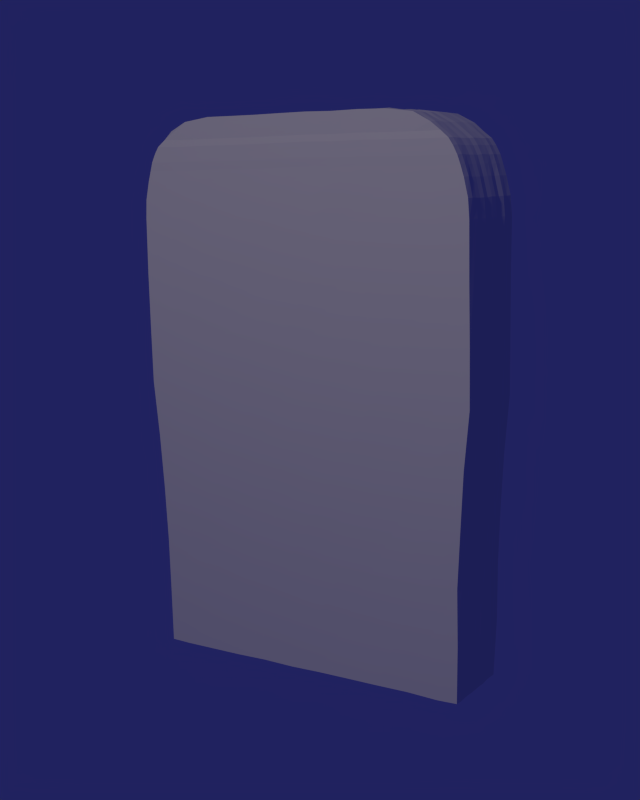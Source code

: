 # Source: gravestone.blend  (saved by Blender 2.74.0; exported with 4.5.12 LTS)
import bpy
from mathutils import Matrix  # noqa: F401  (used for matrix-valued properties, if any)

bpy.ops.wm.read_factory_settings(use_empty=True)
scene = bpy.context.scene
scene.name = 'Scene'

# ---- collections
col_collection_1 = bpy.data.collections.new('Collection 1'); scene.collection.children.link(col_collection_1)

# ---- materials (node trees are filled in below, after node groups)
mat_granite = bpy.data.materials.new('granite')
mat_granite.alpha_threshold = 0.0
mat_granite.use_transparent_shadow = False
mat_granite.roughness = 0.5
mat_granite.specular_intensity = 0.1207

# ---- material node trees

# ---- world
world_world = bpy.data.worlds.new('World'); scene.world = world_world
world_world.color = (0.01481, 0.01625, 0.1148)
world_world.use_sun_shadow = False
world_world.sun_shadow_jitter_overblur = 0.0
world_world.cycles.sampling_method = 'MANUAL'
world_world.cycles.sample_map_resolution = 256

# ---- cameras
cam_camera = bpy.data.cameras.new('Camera')
cam_camera.clip_end = 100.0
cam_camera.sensor_width = 32.0
cam_camera.sensor_height = 18.0
cam_camera.ortho_scale = 7.314
cam_camera.dof.focus_distance = 0.0
cam_camera.dof.aperture_fstop = 128.0

# ---- lights
light_lamp = bpy.data.lights.new('Lamp', 'SPOT')
light_lamp.color = (1.0, 0.8918, 0.7251)
light_lamp.transmission_factor = 0.0
light_lamp.cutoff_distance = 30.0
light_lamp.energy = 141.0
light_lamp.shadow_buffer_clip_start = 1.001
light_lamp.shadow_soft_size = 0.1
light_lamp.shadow_maximum_resolution = 0.006
light_lamp.use_absolute_resolution = True
light_lamp.spot_size = 1.309
light_lamp.cycles.use_multiple_importance_sampling = False

# ---- meshes
me_cube_002 = bpy.data.meshes.new('Cube.002')
me_cube_002.from_pydata([(-0.932, -0.9994, -0.9994), (-0.7924, -1.002, 0.7303), (-0.8719, 1.001, -1.001), (-0.7924, 1.001, 0.7297), (0.9321, -0.9999, -0.9999), (0.7923, -0.9997, 0.7291), (0.8732, 1.0, -1.001), (0.7929, 1.0, 0.7296), (-0.9341, -0.9985, -0.8182), (-0.9372, -1.002, -0.6364), (-0.9506, -0.9989, -0.4545), (-0.9699, -0.9985, -0.2727), (-0.9979, -0.9979, -0.09091), (-1.0, -1.0, 0.09091), (-1.001, -1.001, 0.2727), (-0.9978, -0.9978, 0.4545), (-0.9686, -0.9991, 0.573), (-0.8469, -0.9852, 0.7033), (-0.7925, -0.8182, 0.7293), (-0.7945, -0.6364, 0.7307), (-0.7944, -0.4545, 0.7306), (-0.7921, -0.2727, 0.7291), (-0.7932, -0.09091, 0.7298), (-0.7936, 0.09091, 0.7301), (-0.7926, 0.2727, 0.7294), (-0.7931, 0.4545, 0.7297), (-0.7932, 0.6364, 0.7298), (-0.7938, 0.8182, 0.7302), (-0.8474, 0.9858, 0.7033), (-0.9694, 0.9999, 0.573), (-0.9978, 0.9978, 0.4545), (-0.9992, 0.9992, 0.2727), (-1.001, 1.001, 0.09091), (-0.9992, 0.9992, -0.09091), (-0.9679, 0.9964, -0.2727), (-0.953, 1.001, -0.4545), (-0.9361, 1.001, -0.6364), (-0.9344, 0.9987, -0.8182), (-0.93, 0.8182, -0.9979), (-0.9305, 0.6364, -0.9985), (-0.9296, 0.4545, -0.9975), (-0.9327, 0.2727, -1.001), (-0.9308, 0.09091, -0.9988), (-0.9321, -0.09091, -1.0), (-0.9283, -0.2727, -0.9961), (-0.9321, -0.4545, -1.0), (-0.9327, -0.6364, -1.001), (-0.9308, -0.8182, -0.9988), (-0.6979, 1.001, 0.7599), (-0.5428, 1.001, 0.7711), (-0.3877, 0.998, 0.7693), (-0.2327, 0.9996, 0.7701), (-0.07758, 0.9998, 0.7702), (0.07749, 0.999, 0.7698), (0.2326, 1.0, 0.7705), (0.3876, 0.9991, 0.7698), (0.5427, 0.9972, 0.7688), (0.6978, 0.9981, 0.7582), (0.8462, 0.9845, 0.7033), (0.9709, 1.001, 0.573), (1.003, 1.003, 0.4545), (1.0, 1.0, 0.2727), (0.9996, 0.9996, 0.09091), (0.9992, 0.9992, -0.09091), (0.97, 0.9985, -0.2727), (0.9505, 0.9988, -0.4545), (0.9367, 1.001, -0.6364), (0.9333, 0.9976, -0.8182), (0.7655, 0.9982, -0.9982), (0.5954, 0.9996, -0.9996), (0.4253, 1.001, -1.001), (0.2552, 1.0, -1.0), (0.08508, 0.9993, -0.9993), (-0.08503, 0.9997, -0.9997), (-0.2551, 0.9988, -0.9988), (-0.4252, 1.001, -1.001), (-0.5954, 0.9994, -0.9994), (-0.7655, 1.001, -1.001), (0.7923, 0.8182, 0.7293), (0.7931, 0.6364, 0.7298), (0.792, 0.4545, 0.7291), (0.793, 0.2727, 0.7297), (0.7934, 0.09091, 0.73), (0.7913, -0.09091, 0.7286), (0.7922, -0.2727, 0.7292), (0.7918, -0.4545, 0.7289), (0.7927, -0.6364, 0.7295), (0.7941, -0.8182, 0.7305), (0.8465, -0.9848, 0.7033), (0.9703, -1.001, 0.573), (0.999, -0.999, 0.4545), (0.9997, -0.9997, 0.2727), (1.003, -1.003, 0.09091), (1.003, -1.003, -0.09091), (0.9704, -0.9989, -0.2727), (0.9522, -1.001, -0.4545), (0.9344, -0.9987, -0.6364), (0.937, -1.001, -0.8182), (0.9339, -0.8182, -1.002), (0.933, -0.6364, -1.001), (0.9328, -0.4545, -1.001), (0.9344, -0.2727, -1.002), (0.9338, -0.09091, -1.002), (0.9337, 0.09091, -1.002), (0.9347, 0.2727, -1.003), (0.9328, 0.4545, -1.001), (0.9334, 0.6364, -1.001), (0.9342, 0.8182, -1.002), (0.6978, -0.9994, 0.7589), (0.5427, -0.9992, 0.7699), (0.3876, -1.002, 0.7716), (0.2326, -0.9995, 0.77), (0.07749, -1.003, 0.7718), (-0.07758, -1.001, 0.7709), (-0.2327, -0.9986, 0.7696), (-0.3877, -0.9984, 0.7695), (-0.5428, -0.9989, 0.7697), (-0.6979, -0.9969, 0.7575), (-0.8182, -1.001, -1.001), (-0.6364, -1.001, -1.001), (-0.4545, -1.001, -1.001), (-0.2727, -0.999, -0.999), (-0.09091, -1.001, -1.001), (0.09091, -0.9989, -0.9989), (0.2727, -0.9988, -0.9988), (0.4545, -0.999, -0.999), (0.6364, -0.9982, -0.9982), (0.8182, -1.002, -1.002), (0.6995, -0.8151, 0.7583), (0.5443, -0.8202, 0.7726), (0.389, -0.8179, 0.771), (0.2338, -0.819, 0.7716), (0.07851, -0.8177, 0.7707), (-0.07675, -0.8168, 0.77), (-0.232, -0.8173, 0.7702), (-0.3873, -0.8168, 0.7698), (-0.5425, -0.8177, 0.7703), (-0.6978, -0.8195, 0.7601), (0.698, -0.6361, 0.7593), (0.5426, -0.6365, 0.7709), (0.3873, -0.6355, 0.7701), (0.232, -0.6364, 0.771), (0.0767, -0.6377, 0.7722), (-0.07862, -0.6372, 0.7719), (-0.2339, -0.6354, 0.7705), (-0.3892, -0.6368, 0.7718), (-0.5446, -0.6352, 0.7705), (-0.6999, -0.6353, 0.7596), (0.6971, -0.4531, 0.7572), (0.5418, -0.4552, 0.7709), (0.3866, -0.4543, 0.7701), (0.2314, -0.4538, 0.7697), (0.07623, -0.4547, 0.7708), (-0.07898, -0.4549, 0.7713), (-0.2342, -0.4541, 0.7705), (-0.3894, -0.4551, 0.7718), (-0.5446, -0.4548, 0.7715), (-0.6998, -0.4544, 0.7601), (0.6977, -0.273, 0.7596), (0.5427, -0.2725, 0.7698), (0.3877, -0.2723, 0.7694), (0.2326, -0.2723, 0.7694), (0.0776, -0.2725, 0.7697), (-0.07744, -0.2729, 0.7705), (-0.2325, -0.2722, 0.7692), (-0.3875, -0.2725, 0.7697), (-0.5425, -0.2723, 0.7693), (-0.6976, -0.2728, 0.7591), (0.6967, -0.09087, 0.7583), (0.5416, -0.09107, 0.7707), (0.3866, -0.09105, 0.7707), (0.2315, -0.09094, 0.7702), (0.0765, -0.091, 0.7707), (-0.07854, -0.09073, 0.7692), (-0.2336, -0.09115, 0.7717), (-0.3886, -0.09089, 0.7704), (-0.5437, -0.09105, 0.7714), (-0.6987, -0.09087, 0.7593), (0.6987, 0.09095, 0.7601), (0.5434, 0.0911, 0.7721), (0.3881, 0.0912, 0.7727), (0.2328, 0.09099, 0.7715), (0.07754, 0.09116, 0.7725), (-0.07775, 0.09094, 0.7712), (-0.233, 0.09102, 0.7717), (-0.3883, 0.09075, 0.7701), (-0.5436, 0.09102, 0.7717), (-0.6989, 0.09098, 0.7603), (0.6984, 0.2726, 0.7593), (0.5433, 0.2718, 0.7688), (0.3881, 0.2718, 0.7688), (0.233, 0.273, 0.7711), (0.07781, 0.2729, 0.771), (-0.07735, 0.2726, 0.7704), (-0.2325, 0.2728, 0.7706), (-0.3877, 0.2733, 0.7715), (-0.5428, 0.2737, 0.7724), (-0.698, 0.2729, 0.7597), (0.6974, 0.4546, 0.7591), (0.5423, 0.4562, 0.7722), (0.3872, 0.4543, 0.77), (0.2321, 0.4557, 0.7717), (0.07703, 0.4545, 0.7703), (-0.07808, 0.4546, 0.7705), (-0.2332, 0.4534, 0.7691), (-0.3883, 0.4539, 0.7698), (-0.5434, 0.4562, 0.7725), (-0.6985, 0.455, 0.7601), (0.6985, 0.6362, 0.7595), (0.5433, 0.6376, 0.7718), (0.3881, 0.6377, 0.7719), (0.2328, 0.6379, 0.7721), (0.07761, 0.6346, 0.7693), (-0.07761, 0.6386, 0.7726), (-0.2328, 0.6356, 0.7701), (-0.3881, 0.6373, 0.7716), (-0.5433, 0.6365, 0.7709), (-0.6985, 0.6361, 0.7594), (0.6976, 0.8176, 0.7589), (0.5424, 0.8177, 0.7702), (0.3872, 0.8169, 0.7697), (0.232, 0.8177, 0.7703), (0.07683, 0.8184, 0.7708), (-0.07838, 0.8197, 0.7718), (-0.2336, 0.8174, 0.7703), (-0.3888, 0.8183, 0.771), (-0.544, 0.8176, 0.7707), (-0.6992, 0.8173, 0.7594), (-0.8169, -0.8204, -1.002), (-0.635, -0.8181, -0.9992), (-0.4531, -0.8201, -1.002), (-0.2713, -0.8164, -0.9977), (-0.08937, -0.817, -0.9987), (0.0925, -0.8168, -0.9988), (0.2744, -0.8195, -1.002), (0.4563, -0.8208, -1.004), (0.6381, -0.8191, -1.002), (0.82, -0.8161, -0.999), (-0.8188, -0.6359, -1.0), (-0.6368, -0.6362, -1.001), (-0.4548, -0.6357, -0.9997), (-0.2729, -0.6374, -1.002), (-0.09091, -0.6369, -1.002), (0.09106, -0.6364, -1.001), (0.273, -0.6377, -1.003), (0.455, -0.6362, -1.001), (0.637, -0.6355, -0.9995), (0.8189, -0.6361, -1.0), (-0.8182, -0.4544, -0.9998), (-0.6364, -0.4539, -0.9988), (-0.4545, -0.4549, -1.001), (-0.2726, -0.4545, -1.0), (-0.09068, -0.4541, -0.9995), (0.09121, -0.4551, -1.002), (0.2731, -0.4539, -0.9991), (0.455, -0.4537, -0.9986), (0.6369, -0.4559, -1.004), (0.8188, -0.4538, -0.999), (-0.8144, -0.2725, -0.9959), (-0.6327, -0.2723, -0.9956), (-0.451, -0.2726, -0.9975), (-0.2693, -0.2723, -0.997), (-0.08766, -0.2729, -0.9996), (0.09403, -0.2729, -1.0), (0.2757, -0.273, -1.001), (0.4574, -0.2737, -1.004), (0.6391, -0.2724, -1.0), (0.8208, -0.2733, -1.004), (-0.8181, -0.09112, -1.003), (-0.6362, -0.09067, -0.9978), (-0.4542, -0.09104, -1.002), (-0.2722, -0.09086, -1.0), (-0.09019, -0.09074, -0.999), (0.0918, -0.09115, -1.004), (0.2738, -0.09102, -1.002), (0.4558, -0.09115, -1.004), (0.6378, -0.0909, -1.001), (0.8198, -0.09104, -1.003), (-0.8169, 0.09086, -0.9985), (-0.635, 0.0907, -0.997), (-0.4532, 0.09091, -0.9996), (-0.2713, 0.09069, -0.9974), (-0.08946, 0.09108, -1.002), (0.0924, 0.09102, -1.002), (0.2743, 0.09094, -1.001), (0.4561, 0.09097, -1.002), (0.638, 0.09062, -0.998), (0.8198, 0.09091, -1.001), (-0.8186, 0.273, -1.002), (-0.6365, 0.2725, -1.0), (-0.4544, 0.2722, -0.9994), (-0.2722, 0.2722, -0.9997), (-0.09008, 0.2735, -1.004), (0.09206, 0.2729, -1.003), (0.2742, 0.2735, -1.005), (0.4563, 0.2742, -1.007), (0.6385, 0.2722, -1.0), (0.8206, 0.2724, -1.001), (-0.8158, 0.4544, -0.9974), (-0.6342, 0.4549, -0.9989), (-0.4525, 0.4551, -0.9996), (-0.2709, 0.4552, -1.0), (-0.08919, 0.4548, -0.9995), (0.09247, 0.4536, -0.9971), (0.2741, 0.4551, -1.001), (0.4558, 0.4544, -0.9996), (0.6375, 0.4534, -0.9978), (0.8191, 0.455, -1.001), (-0.8167, 0.6373, -1.0), (-0.6349, 0.6362, -0.9987), (-0.4531, 0.6364, -0.9992), (-0.2713, 0.6363, -0.9995), (-0.08947, 0.6359, -0.9991), (0.09233, 0.634, -0.9964), (0.2741, 0.6367, -1.001), (0.4559, 0.6372, -1.002), (0.6377, 0.6362, -1.001), (0.8195, 0.6347, -0.9985), (-0.816, 0.8177, -0.9976), (-0.6342, 0.819, -0.9996), (-0.4524, 0.8176, -0.9984), (-0.2705, 0.8175, -0.9987), (-0.08871, 0.8178, -0.9994), (0.09312, 0.8188, -1.001), (0.2749, 0.817, -0.9992), (0.4568, 0.8169, -0.9995), (0.6386, 0.8165, -0.9994), (0.8204, 0.8182, -1.002), (0.6935, -0.9858, 0.7029), (0.791, -0.9971, 0.5722), (0.8175, -0.9994, 0.4535), (0.8182, -1.0, 0.2716), (0.8177, -1.0, 0.08959), (0.8163, -0.9987, -0.09238), (0.7948, -1.001, -0.2743), (0.7793, -1.002, -0.4563), (0.7672, -1.004, -0.6383), (0.7652, -1.002, -0.8203), (0.5393, -0.9851, 0.703), (0.6169, -0.999, 0.5727), (0.6371, -1.0, 0.4545), (0.6376, -1.001, 0.2729), (0.6356, -0.9976, 0.09129), (0.636, -0.9981, -0.09028), (0.6163, -0.9954, -0.2719), (0.6037, -0.9953, -0.4534), (0.5969, -1.001, -0.635), (0.5963, -0.9998, -0.8166), (0.386, -0.9901, 0.7045), (0.4413, -1.003, 0.5753), (0.4537, -0.9997, 0.4566), (0.4545, -1.001, 0.2747), (0.4543, -1.0, 0.0927), (0.456, -1.004, -0.08925), (0.4412, -0.9994, -0.2712), (0.4325, -0.9997, -0.4532), (0.4247, -0.9982, -0.6351), (0.4239, -0.9961, -0.8171), (0.2305, -0.9827, 0.7031), (0.2649, -1.001, 0.5728), (0.2716, -0.9951, 0.4545), (0.2726, -0.9989, 0.2728), (0.2732, -1.001, 0.09117), (0.2733, -1.001, -0.09049), (0.2656, -1.002, -0.2722), (0.26, -1.001, -0.4538), (0.2556, -1.0, -0.6355), (0.2544, -0.9956, -0.8171), (0.07701, -0.9885, 0.7046), (0.08799, -1.0, 0.5755), (0.09111, -1.004, 0.4569), (0.09111, -1.004, 0.2749), (0.09068, -0.9985, 0.09292), (0.09082, -0.9997, -0.08905), (0.08835, -1.001, -0.271), (0.08678, -1.003, -0.453), (0.08499, -0.9986, -0.635), (0.08516, -1.0, -0.817), (-0.07695, -0.9852, 0.7037), (-0.08799, -0.9993, 0.5738), (-0.09088, -1.001, 0.4552), (-0.09096, -1.001, 0.2732), (-0.09093, -1.001, 0.0912), (-0.09079, -0.9995, -0.09077), (-0.08855, -1.004, -0.2727), (-0.08657, -1.002, -0.4547), (-0.08516, -1.002, -0.6367), (-0.08514, -1.002, -0.8187), (-0.2315, -0.986, 0.7027), (-0.2644, -0.9987, 0.5721), (-0.2733, -1.001, 0.4538), (-0.2725, -0.9979, 0.2722), (-0.2735, -1.002, 0.0906), (-0.2731, -1.0, -0.09101), (-0.2649, -0.9988, -0.2726), (-0.2597, -0.9996, -0.4542), (-0.2554, -1.0, -0.6358), (-0.2552, -0.9994, -0.8174), (-0.3858, -0.9861, 0.7025), (-0.4403, -0.9979, 0.5716), (-0.4551, -1.0, 0.4531), (-0.4546, -0.9994, 0.2714), (-0.4536, -0.9975, 0.08961), (-0.4537, -0.9979, -0.09214), (-0.442, -1.001, -0.2739), (-0.4325, -1.0, -0.4557), (-0.4251, -1.0, -0.6374), (-0.4255, -1.001, -0.8192), (-0.537, -0.9807, 0.7027), (-0.6167, -0.9988, 0.572), (-0.637, -1.0, 0.4536), (-0.6374, -1.001, 0.2718), (-0.6344, -0.9965, 0.09003), (-0.6368, -1.0, -0.09174), (-0.6179, -0.9996, -0.2735), (-0.6073, -1.003, -0.4553), (-0.5947, -0.9992, -0.637), (-0.5945, -0.999, -0.8188), (-0.694, -0.9841, 0.7017), (-0.7943, -0.9991, 0.5703), (-0.8201, -1.001, 0.4519), (-0.8172, -0.9974, 0.2703), (-0.816, -0.9962, 0.08858), (-0.8174, -0.9984, -0.09308), (-0.7951, -1.0, -0.2748), (-0.7783, -0.9999, -0.4564), (-0.7631, -0.9976, -0.6381), (-0.7662, -1.002, -0.8198), (0.8456, 0.8048, 0.7031), (0.9714, 0.8195, 0.5726), (1.001, 0.8183, 0.4539), (1.002, 0.8195, 0.2719), (0.9992, 0.8167, 0.08986), (0.9999, 0.8171, -0.09216), (0.9716, 0.8172, -0.2742), (0.9536, 0.8185, -0.4562), (0.9371, 0.818, -0.6382), (0.9365, 0.8172, -0.8202), (0.8492, 0.6281, 0.7037), (0.9725, 0.6377, 0.5736), (1.004, 0.6379, 0.4549), (0.9998, 0.6355, 0.2729), (0.9991, 0.635, 0.09086), (1.002, 0.6372, -0.09117), (0.971, 0.6353, -0.2732), (0.9533, 0.6367, -0.4552), (0.9374, 0.6368, -0.6373), (0.9373, 0.6367, -0.8193), (0.8491, 0.4492, 0.703), (0.9671, 0.4535, 0.5726), (0.9982, 0.4538, 0.4541), (0.9996, 0.4543, 0.2722), (0.9984, 0.4538, 0.09036), (1.001, 0.4547, -0.0915), (0.9712, 0.4543, -0.2734), (0.9511, 0.4541, -0.4552), (0.937, 0.4549, -0.6371), (0.9362, 0.4545, -0.8189), (0.848, 0.2688, 0.7035), (0.97, 0.2725, 0.5733), (1.001, 0.2726, 0.4544), (0.9985, 0.2719, 0.2723), (0.9992, 0.272, 0.09013), (1.001, 0.2725, -0.09201), (0.9709, 0.272, -0.2742), (0.951, 0.2719, -0.4563), (0.9408, 0.2736, -0.6385), (0.937, 0.2724, -0.8206), (0.8496, 0.08974, 0.7038), (0.9694, 0.09077, 0.5738), (1.001, 0.09087, 0.4551), (1.003, 0.09102, 0.273), (1.001, 0.09086, 0.09087), (1.0, 0.09077, -0.09122), (0.9751, 0.09111, -0.2733), (0.9535, 0.09094, -0.4554), (0.9387, 0.09106, -0.6375), (0.9402, 0.0912, -0.8196), (0.8469, -0.08967, 0.7025), (0.968, -0.09084, 0.5716), (0.9995, -0.09091, 0.4531), (0.997, -0.09066, 0.2712), (0.9961, -0.09055, 0.08938), (1.003, -0.09114, -0.09248), (0.9723, -0.09093, -0.2743), (0.9494, -0.09061, -0.4562), (0.9348, -0.09072, -0.638), (0.9348, -0.09069, -0.8199), (0.8465, -0.2686, 0.7031), (0.9707, -0.273, 0.5725), (1.002, -0.273, 0.4538), (0.9998, -0.2724, 0.2718), (1.003, -0.2733, 0.08974), (1.003, -0.2733, -0.0923), (0.9745, -0.2732, -0.2743), (0.9565, -0.2736, -0.4564), (0.935, -0.272, -0.6384), (0.9356, -0.2721, -0.8204), (0.8454, -0.4473, 0.7029), (0.9699, -0.4549, 0.5723), (0.9999, -0.4547, 0.4538), (0.9978, -0.4536, 0.272), (0.9984, -0.4538, 0.09022), (0.9998, -0.4544, -0.0916), (0.9695, -0.4536, -0.2734), (0.9501, -0.4536, -0.4552), (0.9365, -0.4548, -0.637), (0.9375, -0.4552, -0.8189), (0.848, -0.6275, 0.7034), (0.9701, -0.6364, 0.5733), (1.001, -0.6365, 0.4546), (1.002, -0.6372, 0.2727), (0.9999, -0.6359, 0.09076), (0.9999, -0.6358, -0.09118), (0.9701, -0.635, -0.2731), (0.9547, -0.6379, -0.4551), (0.9366, -0.6365, -0.637), (0.9349, -0.6353, -0.819), (0.8477, -0.8051, 0.7042), (0.9745, -0.8206, 0.5746), (0.9995, -0.816, 0.4557), (1.002, -0.8179, 0.2735), (1.002, -0.8184, 0.0913), (1.002, -0.8185, -0.0909), (0.972, -0.817, -0.2731), (0.9538, -0.8184, -0.4553), (0.936, -0.8169, -0.6375), (0.9364, -0.8173, -0.8197), (-0.6933, 0.9869, 0.7038), (-0.7942, 1.002, 0.5739), (-0.8211, 1.005, 0.4552), (-0.8191, 1.002, 0.2732), (-0.8177, 1.001, 0.09118), (-0.8169, 0.9996, -0.09085), (-0.7957, 1.002, -0.2729), (-0.7793, 1.002, -0.4549), (-0.7647, 1.0, -0.6369), (-0.7657, 1.001, -0.819), (-0.5393, 0.9871, 0.704), (-0.6182, 1.003, 0.5744), (-0.6373, 1.002, 0.4558), (-0.6386, 1.004, 0.2739), (-0.6371, 1.002, 0.09198), (-0.6355, 0.999, -0.08992), (-0.6167, 0.9977, -0.2718), (-0.6054, 0.9997, -0.4537), (-0.5952, 0.9995, -0.6356), (-0.5949, 0.9989, -0.8175), (-0.3863, 0.987, 0.7023), (-0.4399, 0.9968, 0.5713), (-0.4533, 0.9961, 0.4529), (-0.4534, 0.9965, 0.2712), (-0.4546, 0.9994, 0.08949), (-0.4545, 0.9995, -0.09222), (-0.4417, 1.0, -0.2739), (-0.4334, 1.002, -0.4556), (-0.4251, 0.9999, -0.6374), (-0.4251, 1.0, -0.8191), (-0.2312, 0.9856, 0.7031), (-0.2645, 0.9997, 0.5729), (-0.2729, 1.0, 0.4546), (-0.2727, 0.9993, 0.2729), (-0.2735, 1.002, 0.09125), (-0.2729, 0.9998, -0.09042), (-0.2646, 0.9978, -0.2721), (-0.2591, 0.9975, -0.4538), (-0.2553, 0.9997, -0.6354), (-0.2552, 0.9993, -0.8171), (-0.077, 0.9846, 0.7032), (-0.08818, 1.0, 0.5729), (-0.09098, 1.001, 0.4545), (-0.09064, 0.9968, 0.2727), (-0.09095, 1.0, 0.09093), (-0.0906, 0.9964, -0.09085), (-0.08835, 1.0, -0.2726), (-0.08645, 0.9993, -0.4544), (-0.08504, 0.9999, -0.6362), (-0.08521, 1.002, -0.8179), (0.07739, 0.9899, 0.7028), (0.08808, 0.9984, 0.5724), (0.09095, 0.9995, 0.4541), (0.09084, 0.9984, 0.2724), (0.09114, 1.002, 0.09072), (0.09087, 0.9987, -0.09095), (0.08842, 1.0, -0.2726), (0.08671, 1.001, -0.4543), (0.08529, 1.002, -0.6359), (0.08528, 1.002, -0.8176), (0.2304, 0.9832, 0.7034), (0.2647, 1.001, 0.5732), (0.272, 0.9975, 0.4547), (0.2728, 1.001, 0.2728), (0.2723, 0.9989, 0.0909), (0.273, 1.001, -0.09099), (0.265, 1.0, -0.2729), (0.26, 1.002, -0.4548), (0.2551, 0.9999, -0.6366), (0.2547, 0.9986, -0.8185), (0.3853, 0.9854, 0.7028), (0.4395, 0.9968, 0.5721), (0.4537, 0.9978, 0.4536), (0.4544, 0.9993, 0.2718), (0.4547, 1.0, 0.09003), (0.455, 1.001, -0.09178), (0.4421, 1.001, -0.2736), (0.433, 1.001, -0.4554), (0.425, 0.9997, -0.6372), (0.4257, 1.002, -0.819), (0.5401, 0.985, 0.702), (0.618, 0.9993, 0.5709), (0.6365, 0.9982, 0.4526), (0.6357, 0.9971, 0.2711), (0.6361, 0.9979, 0.08957), (0.6344, 0.9955, -0.09196), (0.6197, 1.001, -0.2735), (0.6063, 1.0, -0.455), (0.5946, 0.9978, -0.6366), (0.5958, 1.0, -0.8181), (0.6941, 0.9851, 0.7024), (0.7944, 0.9995, 0.5718), (0.8177, 0.9976, 0.4536), (0.8199, 1.0, 0.2721), (0.8203, 1.001, 0.09066), (0.8183, 0.9983, -0.09082), (0.7951, 0.9986, -0.2723), (0.7778, 0.9972, -0.4538), (0.7664, 0.9994, -0.6353), (0.7667, 0.9998, -0.8168), (-0.8479, -0.807, 0.7034), (-0.9684, -0.8174, 0.5734), (-0.999, -0.8175, 0.455), (-1.004, -0.8215, 0.2733), (-0.9981, -0.817, 0.09154), (-0.9979, -0.817, -0.09018), (-0.969, -0.8168, -0.2719), (-0.9503, -0.8177, -0.4536), (-0.9361, -0.8195, -0.6353), (-0.9342, -0.8179, -0.817), (-0.8495, -0.6273, 0.7045), (-0.97, -0.6352, 0.5751), (-1.002, -0.6362, 0.4563), (-0.9996, -0.6349, 0.2741), (-0.9995, -0.6349, 0.09201), (-1.003, -0.6374, -0.09012), (-0.9727, -0.6363, -0.2722), (-0.9531, -0.6366, -0.4544), (-0.9358, -0.6358, -0.6365), (-0.9383, -0.6376, -0.8186), (-0.8499, -0.4484, 0.7044), (-0.969, -0.4534, 0.575), (-1.003, -0.4552, 0.4563), (-1.003, -0.4552, 0.2742), (-1.004, -0.4557, 0.09216), (-1.001, -0.4544, -0.08989), (-0.9714, -0.4541, -0.2719), (-0.9542, -0.4554, -0.454), (-0.935, -0.454, -0.636), (-0.9354, -0.4543, -0.8181), (-0.8474, -0.269, 0.7033), (-0.97, -0.2732, 0.5734), (-0.9951, -0.2717, 0.4553), (-0.9973, -0.2725, 0.2739), (-0.9984, -0.2728, 0.09247), (-0.9972, -0.2726, -0.08896), (-0.9671, -0.2722, -0.2704), (-0.948, -0.2725, -0.4518), (-0.9344, -0.2733, -0.6332), (-0.9299, -0.2721, -0.8147), (-0.8495, -0.08976, 0.7037), (-0.9718, -0.09105, 0.5738), (-0.9973, -0.0906, 0.4552), (-1.001, -0.09092, 0.2733), (-1.0, -0.09088, 0.09136), (-0.9988, -0.09075, -0.09056), (-0.9708, -0.09081, -0.2725), (-0.952, -0.09092, -0.4544), (-0.9358, -0.09091, -0.6363), (-0.9362, -0.09095, -0.8182), (-0.8477, 0.08954, 0.704), (-0.9692, 0.09079, 0.5745), (-0.9992, 0.09077, 0.456), (-1.001, 0.091, 0.2741), (-1.0, 0.09089, 0.09228), (-0.9996, 0.09087, -0.08956), (-0.9719, 0.09098, -0.2714), (-0.9541, 0.09119, -0.4532), (-0.9348, 0.0909, -0.6351), (-0.9316, 0.09061, -0.8169), (-0.8482, 0.269, 0.7033), (-0.9719, 0.2733, 0.5731), (-0.9978, 0.272, 0.4545), (-1.003, 0.2733, 0.2726), (-0.9971, 0.2718, 0.09069), (-1.001, 0.2728, -0.09122), (-0.9717, 0.2727, -0.2731), (-0.9527, 0.2729, -0.455), (-0.9354, 0.2725, -0.637), (-0.9358, 0.2726, -0.8189), (-0.8504, 0.4494, 0.7037), (-0.9716, 0.4555, 0.5741), (-0.9965, 0.453, 0.4558), (-0.9996, 0.4546, 0.2741), (-0.9968, 0.4534, 0.09246), (-1.001, 0.4552, -0.0892), (-0.9716, 0.4552, -0.2709), (-0.9488, 0.4539, -0.4525), (-0.9367, 0.4559, -0.6342), (-0.9353, 0.4554, -0.8158), (-0.8496, 0.6285, 0.7038), (-0.9687, 0.6355, 0.5741), (-1.0, 0.6363, 0.4556), (-0.9995, 0.636, 0.2739), (-1.001, 0.6368, 0.09211), (-0.999, 0.636, -0.08965), (-0.9696, 0.6356, -0.2714), (-0.9524, 0.6374, -0.4532), (-0.9324, 0.6349, -0.6349), (-0.9343, 0.6363, -0.8167), (-0.8478, 0.8059, 0.7041), (-0.9727, 0.8201, 0.5748), (-0.9974, 0.8156, 0.4564), (-1.001, 0.8192, 0.2746), (-0.9989, 0.8173, 0.0928), (-0.9996, 0.8182, -0.08898), (-0.9714, 0.8188, -0.2708), (-0.9494, 0.8172, -0.4525), (-0.9329, 0.8171, -0.6343), (-0.9314, 0.816, -0.8161), (-0.9509, -0.9992, 0.6078), (-0.9131, -1.005, 0.6617), (-0.9137, 1.006, 0.6617), (-0.9516, 0.9999, 0.6078), (0.9132, 1.006, 0.6617), (0.9522, 1.001, 0.6078), (0.9133, -1.006, 0.6617), (0.952, -1.0, 0.6078), (0.7472, -1.005, 0.6612), (0.7772, -0.9981, 0.6071), (0.5816, -1.005, 0.6614), (0.6056, -0.9991, 0.6075), (0.4162, -1.01, 0.6633), (0.4333, -1.004, 0.6098), (0.2488, -1.004, 0.6615), (0.2597, -0.9998, 0.6076), (0.08303, -1.008, 0.6635), (0.08642, -1.001, 0.61), (-0.08295, -1.006, 0.6623), (-0.08638, -0.9993, 0.6085), (-0.2495, -1.006, 0.661), (-0.2597, -0.9992, 0.607), (-0.4158, -1.006, 0.6607), (-0.4326, -0.9987, 0.6065), (-0.5796, -1.002, 0.661), (-0.6047, -0.9975, 0.6069), (-0.7484, -1.005, 0.6597), (-0.7796, -0.9988, 0.6054), (0.9128, 0.8222, 0.6615), (0.9524, 0.8185, 0.6075), (0.916, 0.6412, 0.6622), (0.9544, 0.6375, 0.6084), (0.9146, 0.4579, 0.6614), (0.9508, 0.4542, 0.6075), (0.9144, 0.2743, 0.662), (0.9523, 0.2726, 0.6081), (0.9156, 0.09153, 0.6624), (0.9525, 0.09086, 0.6086), (0.9131, -0.0915, 0.6608), (0.9506, -0.09088, 0.6066), (0.9134, -0.2742, 0.6615), (0.9522, -0.2728, 0.6074), (0.9123, -0.4568, 0.6612), (0.9512, -0.4545, 0.6072), (0.9144, -0.6404, 0.6619), (0.9523, -0.6365, 0.6081), (0.9153, -0.8227, 0.6629), (0.9552, -0.8193, 0.6092), (-0.7478, 1.008, 0.6624), (-0.7793, 1.002, 0.6087), (-0.5818, 1.008, 0.6627), (-0.6065, 1.003, 0.609), (-0.4161, 1.006, 0.6605), (-0.4325, 0.9983, 0.6063), (-0.2493, 1.006, 0.6616), (-0.2596, 0.9997, 0.6077), (-0.08304, 1.005, 0.6616), (-0.08653, 0.9997, 0.6077), (0.08335, 1.009, 0.6612), (0.08661, 1.0, 0.6072), (0.2487, 1.005, 0.6619), (0.2595, 1.0, 0.608), (0.4152, 1.005, 0.6611), (0.4319, 0.9978, 0.607), (0.5824, 1.005, 0.6601), (0.6066, 0.9993, 0.6059), (0.7486, 1.006, 0.6607), (0.7797, 0.9995, 0.6067), (-0.9139, -0.8234, 0.6619), (-0.9511, -0.8178, 0.6081), (-0.9155, -0.64, 0.6633), (-0.9528, -0.6356, 0.6096), (-0.9157, -0.4573, 0.6632), (-0.9522, -0.4539, 0.6096), (-0.9139, -0.2747, 0.6618), (-0.9521, -0.2731, 0.6081), (-0.916, -0.09162, 0.6623), (-0.954, -0.09105, 0.6085), (-0.914, 0.09138, 0.6627), (-0.9516, 0.09081, 0.6091), (-0.915, 0.2747, 0.6618), (-0.9536, 0.2732, 0.6079), (-0.9167, 0.4586, 0.6624), (-0.9542, 0.4556, 0.6087), (-0.9154, 0.641, 0.6624), (-0.952, 0.6362, 0.6087), (-0.9149, 0.8232, 0.6629), (-0.954, 0.8192, 0.6094), (-0.9912, -0.9984, 0.5138), (-0.9916, 0.9989, 0.5138), (0.9948, 1.002, 0.5138), (0.9926, -0.9999, 0.5138), (0.8108, -0.9983, 0.5129), (0.6321, -0.9995, 0.5136), (0.4511, -1.001, 0.5159), (0.2704, -0.9982, 0.5137), (0.09027, -1.002, 0.5162), (-0.09016, -1.0, 0.5145), (-0.271, -0.9998, 0.513), (-0.4513, -0.9991, 0.5124), (-0.6319, -0.9995, 0.5128), (-0.8137, -0.9998, 0.5111), (0.9941, 0.8189, 0.5133), (0.996, 0.6378, 0.5143), (0.9906, 0.4536, 0.5133), (0.9935, 0.2726, 0.5138), (0.9932, 0.09082, 0.5144), (0.9917, -0.09088, 0.5124), (0.9942, -0.273, 0.5132), (0.9929, -0.4548, 0.5131), (0.9934, -0.6365, 0.514), (0.995, -0.8183, 0.5151), (-0.8142, 1.004, 0.5146), (-0.6328, 1.003, 0.5151), (-0.4502, 0.9965, 0.5121), (-0.2709, 0.9999, 0.5138), (-0.0903, 1.0, 0.5137), (0.09024, 0.999, 0.5132), (0.2705, 0.9995, 0.514), (0.4503, 0.9973, 0.5129), (0.6323, 0.9987, 0.5117), (0.8126, 0.9986, 0.5127), (-0.9916, -0.8174, 0.5142), (-0.9939, -0.6357, 0.5157), (-0.9941, -0.4543, 0.5156), (-0.9905, -0.2725, 0.5144), (-0.9925, -0.09083, 0.5145), (-0.9921, 0.09078, 0.5152), (-0.9928, 0.2727, 0.5138), (-0.992, 0.4542, 0.515), (-0.9924, 0.6359, 0.5149), (-0.9931, 0.8178, 0.5156), (-0.8897, -1.006, 0.6825), (-0.9359, -1.007, 0.6348), (-0.8903, 1.007, 0.6825), (-0.9366, 1.007, 0.6348), (0.8894, 1.006, 0.6825), (0.9366, 1.007, 0.6348), (0.8896, -1.006, 0.6825), (0.9365, -1.007, 0.6348), (0.7283, -1.007, 0.682), (0.7654, -1.006, 0.6342), (0.5666, -1.006, 0.6822), (0.5961, -1.006, 0.6344), (0.4055, -1.011, 0.6839), (0.4265, -1.011, 0.6366), (0.2423, -1.004, 0.6823), (0.2553, -1.006, 0.6346), (0.08091, -1.009, 0.6841), (0.08508, -1.009, 0.6368), (-0.08083, -1.006, 0.683), (-0.08502, -1.007, 0.6354), (-0.2432, -1.007, 0.6818), (-0.2557, -1.007, 0.634), (-0.4052, -1.007, 0.6816), (-0.4259, -1.006, 0.6336), (-0.5645, -1.002, 0.6818), (-0.5946, -1.004, 0.634), (-0.7292, -1.005, 0.6807), (-0.7672, -1.006, 0.6326), (0.8889, 0.8224, 0.6823), (0.9365, 0.8237, 0.6345), (0.8923, 0.6416, 0.683), (0.9391, 0.642, 0.6353), (0.8916, 0.4586, 0.6822), (0.9366, 0.458, 0.6344), (0.8909, 0.2745, 0.6828), (0.9372, 0.2746, 0.635), (0.8923, 0.09163, 0.6831), (0.9379, 0.09157, 0.6355), (0.8897, -0.09159, 0.6816), (0.9357, -0.09157, 0.6337), (0.8896, -0.2744, 0.6823), (0.9367, -0.2746, 0.6344), (0.8885, -0.4571, 0.6821), (0.9356, -0.4576, 0.6342), (0.8909, -0.6409, 0.6827), (0.9372, -0.6411, 0.635), (0.8912, -0.8229, 0.6836), (0.9391, -0.8244, 0.6361), (-0.7285, 1.008, 0.6831), (-0.7667, 1.009, 0.6356), (-0.5667, 1.008, 0.6833), (-0.5966, 1.009, 0.6358), (-0.4056, 1.008, 0.6814), (-0.426, 1.006, 0.6334), (-0.2429, 1.007, 0.6824), (-0.2555, 1.007, 0.6347), (-0.0809, 1.006, 0.6824), (-0.08513, 1.007, 0.6347), (0.08126, 1.01, 0.682), (0.08533, 1.009, 0.6342), (0.2422, 1.005, 0.6826), (0.2552, 1.007, 0.635), (0.4046, 1.006, 0.6819), (0.4253, 1.006, 0.6341), (0.5675, 1.006, 0.681), (0.597, 1.006, 0.633), (0.7293, 1.006, 0.6816), (0.7673, 1.007, 0.6337), (-0.8906, -0.8242, 0.6826), (-0.9364, -0.824, 0.635), (-0.8922, -0.6406, 0.6839), (-0.938, -0.6405, 0.6365), (-0.8925, -0.4579, 0.6838), (-0.9378, -0.4575, 0.6364), (-0.8904, -0.2749, 0.6825), (-0.9369, -0.275, 0.635), (-0.8925, -0.09169, 0.683), (-0.9389, -0.09172, 0.6354), (-0.8906, 0.09146, 0.6834), (-0.9367, 0.09147, 0.6359), (-0.8913, 0.2748, 0.6826), (-0.9382, 0.2751, 0.6348), (-0.8933, 0.459, 0.6831), (-0.9393, 0.459, 0.6356), (-0.8922, 0.6418, 0.6831), (-0.9375, 0.6413, 0.6356), (-0.8911, 0.8235, 0.6836), (-0.9383, 0.8246, 0.6361)], [], [(727, 37, 2, 38), (627, 67, 6, 68), (527, 97, 4, 98), (427, 8, 0, 118), (327, 68, 6, 107), (227, 48, 3, 27), (117, 137, 18, 1), (137, 147, 19, 18), (147, 157, 20, 19), (157, 167, 21, 20), (167, 177, 22, 21), (177, 187, 23, 22), (187, 197, 24, 23), (197, 207, 25, 24), (207, 217, 26, 25), (217, 227, 27, 26), (5, 87, 128, 108), (108, 128, 129, 109), (109, 129, 130, 110), (110, 130, 131, 111), (111, 131, 132, 112), (112, 132, 133, 113), (113, 133, 134, 114), (114, 134, 135, 115), (115, 135, 136, 116), (116, 136, 137, 117), (87, 86, 138, 128), (128, 138, 139, 129), (129, 139, 140, 130), (130, 140, 141, 131), (131, 141, 142, 132), (132, 142, 143, 133), (133, 143, 144, 134), (134, 144, 145, 135), (135, 145, 146, 136), (136, 146, 147, 137), (86, 85, 148, 138), (138, 148, 149, 139), (139, 149, 150, 140), (140, 150, 151, 141), (141, 151, 152, 142), (142, 152, 153, 143), (143, 153, 154, 144), (144, 154, 155, 145), (145, 155, 156, 146), (146, 156, 157, 147), (85, 84, 158, 148), (148, 158, 159, 149), (149, 159, 160, 150), (150, 160, 161, 151), (151, 161, 162, 152), (152, 162, 163, 153), (153, 163, 164, 154), (154, 164, 165, 155), (155, 165, 166, 156), (156, 166, 167, 157), (84, 83, 168, 158), (158, 168, 169, 159), (159, 169, 170, 160), (160, 170, 171, 161), (161, 171, 172, 162), (162, 172, 173, 163), (163, 173, 174, 164), (164, 174, 175, 165), (165, 175, 176, 166), (166, 176, 177, 167), (83, 82, 178, 168), (168, 178, 179, 169), (169, 179, 180, 170), (170, 180, 181, 171), (171, 181, 182, 172), (172, 182, 183, 173), (173, 183, 184, 174), (174, 184, 185, 175), (175, 185, 186, 176), (176, 186, 187, 177), (82, 81, 188, 178), (178, 188, 189, 179), (179, 189, 190, 180), (180, 190, 191, 181), (181, 191, 192, 182), (182, 192, 193, 183), (183, 193, 194, 184), (184, 194, 195, 185), (185, 195, 196, 186), (186, 196, 197, 187), (81, 80, 198, 188), (188, 198, 199, 189), (189, 199, 200, 190), (190, 200, 201, 191), (191, 201, 202, 192), (192, 202, 203, 193), (193, 203, 204, 194), (194, 204, 205, 195), (195, 205, 206, 196), (196, 206, 207, 197), (80, 79, 208, 198), (198, 208, 209, 199), (199, 209, 210, 200), (200, 210, 211, 201), (201, 211, 212, 202), (202, 212, 213, 203), (203, 213, 214, 204), (204, 214, 215, 205), (205, 215, 216, 206), (206, 216, 217, 207), (79, 78, 218, 208), (208, 218, 219, 209), (209, 219, 220, 210), (210, 220, 221, 211), (211, 221, 222, 212), (212, 222, 223, 213), (213, 223, 224, 214), (214, 224, 225, 215), (215, 225, 226, 216), (216, 226, 227, 217), (78, 7, 57, 218), (218, 57, 56, 219), (219, 56, 55, 220), (220, 55, 54, 221), (221, 54, 53, 222), (222, 53, 52, 223), (223, 52, 51, 224), (224, 51, 50, 225), (225, 50, 49, 226), (226, 49, 48, 227), (127, 237, 98, 4), (237, 247, 99, 98), (247, 257, 100, 99), (257, 267, 101, 100), (267, 277, 102, 101), (277, 287, 103, 102), (287, 297, 104, 103), (297, 307, 105, 104), (307, 317, 106, 105), (317, 327, 107, 106), (0, 47, 228, 118), (118, 228, 229, 119), (119, 229, 230, 120), (120, 230, 231, 121), (121, 231, 232, 122), (122, 232, 233, 123), (123, 233, 234, 124), (124, 234, 235, 125), (125, 235, 236, 126), (126, 236, 237, 127), (47, 46, 238, 228), (228, 238, 239, 229), (229, 239, 240, 230), (230, 240, 241, 231), (231, 241, 242, 232), (232, 242, 243, 233), (233, 243, 244, 234), (234, 244, 245, 235), (235, 245, 246, 236), (236, 246, 247, 237), (46, 45, 248, 238), (238, 248, 249, 239), (239, 249, 250, 240), (240, 250, 251, 241), (241, 251, 252, 242), (242, 252, 253, 243), (243, 253, 254, 244), (244, 254, 255, 245), (245, 255, 256, 246), (246, 256, 257, 247), (45, 44, 258, 248), (248, 258, 259, 249), (249, 259, 260, 250), (250, 260, 261, 251), (251, 261, 262, 252), (252, 262, 263, 253), (253, 263, 264, 254), (254, 264, 265, 255), (255, 265, 266, 256), (256, 266, 267, 257), (44, 43, 268, 258), (258, 268, 269, 259), (259, 269, 270, 260), (260, 270, 271, 261), (261, 271, 272, 262), (262, 272, 273, 263), (263, 273, 274, 264), (264, 274, 275, 265), (265, 275, 276, 266), (266, 276, 277, 267), (43, 42, 278, 268), (268, 278, 279, 269), (269, 279, 280, 270), (270, 280, 281, 271), (271, 281, 282, 272), (272, 282, 283, 273), (273, 283, 284, 274), (274, 284, 285, 275), (275, 285, 286, 276), (276, 286, 287, 277), (42, 41, 288, 278), (278, 288, 289, 279), (279, 289, 290, 280), (280, 290, 291, 281), (281, 291, 292, 282), (282, 292, 293, 283), (283, 293, 294, 284), (284, 294, 295, 285), (285, 295, 296, 286), (286, 296, 297, 287), (41, 40, 298, 288), (288, 298, 299, 289), (289, 299, 300, 290), (290, 300, 301, 291), (291, 301, 302, 292), (292, 302, 303, 293), (293, 303, 304, 294), (294, 304, 305, 295), (295, 305, 306, 296), (296, 306, 307, 297), (40, 39, 308, 298), (298, 308, 309, 299), (299, 309, 310, 300), (300, 310, 311, 301), (301, 311, 312, 302), (302, 312, 313, 303), (303, 313, 314, 304), (304, 314, 315, 305), (305, 315, 316, 306), (306, 316, 317, 307), (39, 38, 318, 308), (308, 318, 319, 309), (309, 319, 320, 310), (310, 320, 321, 311), (311, 321, 322, 312), (312, 322, 323, 313), (313, 323, 324, 314), (314, 324, 325, 315), (315, 325, 326, 316), (316, 326, 327, 317), (38, 2, 77, 318), (318, 77, 76, 319), (319, 76, 75, 320), (320, 75, 74, 321), (321, 74, 73, 322), (322, 73, 72, 323), (323, 72, 71, 324), (324, 71, 70, 325), (325, 70, 69, 326), (326, 69, 68, 327), (97, 337, 127, 4), (337, 347, 126, 127), (347, 357, 125, 126), (357, 367, 124, 125), (367, 377, 123, 124), (377, 387, 122, 123), (387, 397, 121, 122), (397, 407, 120, 121), (407, 417, 119, 120), (417, 427, 118, 119), (5, 108, 328, 88), (735, 737, 329, 89), (819, 820, 330, 90), (90, 330, 331, 91), (91, 331, 332, 92), (92, 332, 333, 93), (93, 333, 334, 94), (94, 334, 335, 95), (95, 335, 336, 96), (96, 336, 337, 97), (108, 109, 338, 328), (737, 739, 339, 329), (820, 821, 340, 330), (330, 340, 341, 331), (331, 341, 342, 332), (332, 342, 343, 333), (333, 343, 344, 334), (334, 344, 345, 335), (335, 345, 346, 336), (336, 346, 347, 337), (109, 110, 348, 338), (739, 741, 349, 339), (821, 822, 350, 340), (340, 350, 351, 341), (341, 351, 352, 342), (342, 352, 353, 343), (343, 353, 354, 344), (344, 354, 355, 345), (345, 355, 356, 346), (346, 356, 357, 347), (110, 111, 358, 348), (741, 743, 359, 349), (822, 823, 360, 350), (350, 360, 361, 351), (351, 361, 362, 352), (352, 362, 363, 353), (353, 363, 364, 354), (354, 364, 365, 355), (355, 365, 366, 356), (356, 366, 367, 357), (111, 112, 368, 358), (743, 745, 369, 359), (823, 824, 370, 360), (360, 370, 371, 361), (361, 371, 372, 362), (362, 372, 373, 363), (363, 373, 374, 364), (364, 374, 375, 365), (365, 375, 376, 366), (366, 376, 377, 367), (112, 113, 378, 368), (745, 747, 379, 369), (824, 825, 380, 370), (370, 380, 381, 371), (371, 381, 382, 372), (372, 382, 383, 373), (373, 383, 384, 374), (374, 384, 385, 375), (375, 385, 386, 376), (376, 386, 387, 377), (113, 114, 388, 378), (747, 749, 389, 379), (825, 826, 390, 380), (380, 390, 391, 381), (381, 391, 392, 382), (382, 392, 393, 383), (383, 393, 394, 384), (384, 394, 395, 385), (385, 395, 396, 386), (386, 396, 397, 387), (114, 115, 398, 388), (749, 751, 399, 389), (826, 827, 400, 390), (390, 400, 401, 391), (391, 401, 402, 392), (392, 402, 403, 393), (393, 403, 404, 394), (394, 404, 405, 395), (395, 405, 406, 396), (396, 406, 407, 397), (115, 116, 408, 398), (751, 753, 409, 399), (827, 828, 410, 400), (400, 410, 411, 401), (401, 411, 412, 402), (402, 412, 413, 403), (403, 413, 414, 404), (404, 414, 415, 405), (405, 415, 416, 406), (406, 416, 417, 407), (116, 117, 418, 408), (753, 755, 419, 409), (828, 829, 420, 410), (410, 420, 421, 411), (411, 421, 422, 412), (412, 422, 423, 413), (413, 423, 424, 414), (414, 424, 425, 415), (415, 425, 426, 416), (416, 426, 427, 417), (117, 1, 17, 418), (755, 728, 16, 419), (829, 816, 15, 420), (420, 15, 14, 421), (421, 14, 13, 422), (422, 13, 12, 423), (423, 12, 11, 424), (424, 11, 10, 425), (425, 10, 9, 426), (426, 9, 8, 427), (67, 437, 107, 6), (437, 447, 106, 107), (447, 457, 105, 106), (457, 467, 104, 105), (467, 477, 103, 104), (477, 487, 102, 103), (487, 497, 101, 102), (497, 507, 100, 101), (507, 517, 99, 100), (517, 527, 98, 99), (7, 78, 428, 58), (733, 757, 429, 59), (818, 830, 430, 60), (60, 430, 431, 61), (61, 431, 432, 62), (62, 432, 433, 63), (63, 433, 434, 64), (64, 434, 435, 65), (65, 435, 436, 66), (66, 436, 437, 67), (78, 79, 438, 428), (757, 759, 439, 429), (830, 831, 440, 430), (430, 440, 441, 431), (431, 441, 442, 432), (432, 442, 443, 433), (433, 443, 444, 434), (434, 444, 445, 435), (435, 445, 446, 436), (436, 446, 447, 437), (79, 80, 448, 438), (759, 761, 449, 439), (831, 832, 450, 440), (440, 450, 451, 441), (441, 451, 452, 442), (442, 452, 453, 443), (443, 453, 454, 444), (444, 454, 455, 445), (445, 455, 456, 446), (446, 456, 457, 447), (80, 81, 458, 448), (761, 763, 459, 449), (832, 833, 460, 450), (450, 460, 461, 451), (451, 461, 462, 452), (452, 462, 463, 453), (453, 463, 464, 454), (454, 464, 465, 455), (455, 465, 466, 456), (456, 466, 467, 457), (81, 82, 468, 458), (763, 765, 469, 459), (833, 834, 470, 460), (460, 470, 471, 461), (461, 471, 472, 462), (462, 472, 473, 463), (463, 473, 474, 464), (464, 474, 475, 465), (465, 475, 476, 466), (466, 476, 477, 467), (82, 83, 478, 468), (765, 767, 479, 469), (834, 835, 480, 470), (470, 480, 481, 471), (471, 481, 482, 472), (472, 482, 483, 473), (473, 483, 484, 474), (474, 484, 485, 475), (475, 485, 486, 476), (476, 486, 487, 477), (83, 84, 488, 478), (767, 769, 489, 479), (835, 836, 490, 480), (480, 490, 491, 481), (481, 491, 492, 482), (482, 492, 493, 483), (483, 493, 494, 484), (484, 494, 495, 485), (485, 495, 496, 486), (486, 496, 497, 487), (84, 85, 498, 488), (769, 771, 499, 489), (836, 837, 500, 490), (490, 500, 501, 491), (491, 501, 502, 492), (492, 502, 503, 493), (493, 503, 504, 494), (494, 504, 505, 495), (495, 505, 506, 496), (496, 506, 507, 497), (85, 86, 508, 498), (771, 773, 509, 499), (837, 838, 510, 500), (500, 510, 511, 501), (501, 511, 512, 502), (502, 512, 513, 503), (503, 513, 514, 504), (504, 514, 515, 505), (505, 515, 516, 506), (506, 516, 517, 507), (86, 87, 518, 508), (773, 775, 519, 509), (838, 839, 520, 510), (510, 520, 521, 511), (511, 521, 522, 512), (512, 522, 523, 513), (513, 523, 524, 514), (514, 524, 525, 515), (515, 525, 526, 516), (516, 526, 527, 517), (87, 5, 88, 518), (775, 735, 89, 519), (839, 819, 90, 520), (520, 90, 91, 521), (521, 91, 92, 522), (522, 92, 93, 523), (523, 93, 94, 524), (524, 94, 95, 525), (525, 95, 96, 526), (526, 96, 97, 527), (37, 537, 77, 2), (537, 547, 76, 77), (547, 557, 75, 76), (557, 567, 74, 75), (567, 577, 73, 74), (577, 587, 72, 73), (587, 597, 71, 72), (597, 607, 70, 71), (607, 617, 69, 70), (617, 627, 68, 69), (3, 48, 528, 28), (731, 777, 529, 29), (817, 840, 530, 30), (30, 530, 531, 31), (31, 531, 532, 32), (32, 532, 533, 33), (33, 533, 534, 34), (34, 534, 535, 35), (35, 535, 536, 36), (36, 536, 537, 37), (48, 49, 538, 528), (777, 779, 539, 529), (840, 841, 540, 530), (530, 540, 541, 531), (531, 541, 542, 532), (532, 542, 543, 533), (533, 543, 544, 534), (534, 544, 545, 535), (535, 545, 546, 536), (536, 546, 547, 537), (49, 50, 548, 538), (779, 781, 549, 539), (841, 842, 550, 540), (540, 550, 551, 541), (541, 551, 552, 542), (542, 552, 553, 543), (543, 553, 554, 544), (544, 554, 555, 545), (545, 555, 556, 546), (546, 556, 557, 547), (50, 51, 558, 548), (781, 783, 559, 549), (842, 843, 560, 550), (550, 560, 561, 551), (551, 561, 562, 552), (552, 562, 563, 553), (553, 563, 564, 554), (554, 564, 565, 555), (555, 565, 566, 556), (556, 566, 567, 557), (51, 52, 568, 558), (783, 785, 569, 559), (843, 844, 570, 560), (560, 570, 571, 561), (561, 571, 572, 562), (562, 572, 573, 563), (563, 573, 574, 564), (564, 574, 575, 565), (565, 575, 576, 566), (566, 576, 577, 567), (52, 53, 578, 568), (785, 787, 579, 569), (844, 845, 580, 570), (570, 580, 581, 571), (571, 581, 582, 572), (572, 582, 583, 573), (573, 583, 584, 574), (574, 584, 585, 575), (575, 585, 586, 576), (576, 586, 587, 577), (53, 54, 588, 578), (787, 789, 589, 579), (845, 846, 590, 580), (580, 590, 591, 581), (581, 591, 592, 582), (582, 592, 593, 583), (583, 593, 594, 584), (584, 594, 595, 585), (585, 595, 596, 586), (586, 596, 597, 587), (54, 55, 598, 588), (789, 791, 599, 589), (846, 847, 600, 590), (590, 600, 601, 591), (591, 601, 602, 592), (592, 602, 603, 593), (593, 603, 604, 594), (594, 604, 605, 595), (595, 605, 606, 596), (596, 606, 607, 597), (55, 56, 608, 598), (791, 793, 609, 599), (847, 848, 610, 600), (600, 610, 611, 601), (601, 611, 612, 602), (602, 612, 613, 603), (603, 613, 614, 604), (604, 614, 615, 605), (605, 615, 616, 606), (606, 616, 617, 607), (56, 57, 618, 608), (793, 795, 619, 609), (848, 849, 620, 610), (610, 620, 621, 611), (611, 621, 622, 612), (612, 622, 623, 613), (613, 623, 624, 614), (614, 624, 625, 615), (615, 625, 626, 616), (616, 626, 627, 617), (57, 7, 58, 618), (795, 733, 59, 619), (849, 818, 60, 620), (620, 60, 61, 621), (621, 61, 62, 622), (622, 62, 63, 623), (623, 63, 64, 624), (624, 64, 65, 625), (625, 65, 66, 626), (626, 66, 67, 627), (8, 637, 47, 0), (637, 647, 46, 47), (647, 657, 45, 46), (657, 667, 44, 45), (667, 677, 43, 44), (677, 687, 42, 43), (687, 697, 41, 42), (697, 707, 40, 41), (707, 717, 39, 40), (717, 727, 38, 39), (1, 18, 628, 17), (728, 797, 629, 16), (816, 850, 630, 15), (15, 630, 631, 14), (14, 631, 632, 13), (13, 632, 633, 12), (12, 633, 634, 11), (11, 634, 635, 10), (10, 635, 636, 9), (9, 636, 637, 8), (18, 19, 638, 628), (797, 799, 639, 629), (850, 851, 640, 630), (630, 640, 641, 631), (631, 641, 642, 632), (632, 642, 643, 633), (633, 643, 644, 634), (634, 644, 645, 635), (635, 645, 646, 636), (636, 646, 647, 637), (19, 20, 648, 638), (799, 801, 649, 639), (851, 852, 650, 640), (640, 650, 651, 641), (641, 651, 652, 642), (642, 652, 653, 643), (643, 653, 654, 644), (644, 654, 655, 645), (645, 655, 656, 646), (646, 656, 657, 647), (20, 21, 658, 648), (801, 803, 659, 649), (852, 853, 660, 650), (650, 660, 661, 651), (651, 661, 662, 652), (652, 662, 663, 653), (653, 663, 664, 654), (654, 664, 665, 655), (655, 665, 666, 656), (656, 666, 667, 657), (21, 22, 668, 658), (803, 805, 669, 659), (853, 854, 670, 660), (660, 670, 671, 661), (661, 671, 672, 662), (662, 672, 673, 663), (663, 673, 674, 664), (664, 674, 675, 665), (665, 675, 676, 666), (666, 676, 677, 667), (22, 23, 678, 668), (805, 807, 679, 669), (854, 855, 680, 670), (670, 680, 681, 671), (671, 681, 682, 672), (672, 682, 683, 673), (673, 683, 684, 674), (674, 684, 685, 675), (675, 685, 686, 676), (676, 686, 687, 677), (23, 24, 688, 678), (807, 809, 689, 679), (855, 856, 690, 680), (680, 690, 691, 681), (681, 691, 692, 682), (682, 692, 693, 683), (683, 693, 694, 684), (684, 694, 695, 685), (685, 695, 696, 686), (686, 696, 697, 687), (24, 25, 698, 688), (809, 811, 699, 689), (856, 857, 700, 690), (690, 700, 701, 691), (691, 701, 702, 692), (692, 702, 703, 693), (693, 703, 704, 694), (694, 704, 705, 695), (695, 705, 706, 696), (696, 706, 707, 697), (25, 26, 708, 698), (811, 813, 709, 699), (857, 858, 710, 700), (700, 710, 711, 701), (701, 711, 712, 702), (702, 712, 713, 703), (703, 713, 714, 704), (704, 714, 715, 705), (705, 715, 716, 706), (706, 716, 717, 707), (26, 27, 718, 708), (813, 815, 719, 709), (858, 859, 720, 710), (710, 720, 721, 711), (711, 721, 722, 712), (712, 722, 723, 713), (713, 723, 724, 714), (714, 724, 725, 715), (715, 725, 726, 716), (716, 726, 727, 717), (27, 3, 28, 718), (815, 731, 29, 719), (859, 817, 30, 720), (720, 30, 31, 721), (721, 31, 32, 722), (722, 32, 33, 723), (723, 33, 34, 724), (724, 34, 35, 725), (725, 35, 36, 726), (726, 36, 37, 727), (946, 862, 730, 814), (947, 863, 731, 815), (944, 946, 814, 812), (945, 947, 815, 813), (942, 944, 812, 810), (943, 945, 813, 811), (940, 942, 810, 808), (941, 943, 811, 809), (938, 940, 808, 806), (939, 941, 809, 807), (936, 938, 806, 804), (937, 939, 807, 805), (934, 936, 804, 802), (935, 937, 805, 803), (932, 934, 802, 800), (933, 935, 803, 801), (930, 932, 800, 798), (931, 933, 801, 799), (928, 930, 798, 796), (929, 931, 799, 797), (860, 928, 796, 729), (861, 929, 797, 728), (926, 864, 732, 794), (927, 865, 733, 795), (924, 926, 794, 792), (925, 927, 795, 793), (922, 924, 792, 790), (923, 925, 793, 791), (920, 922, 790, 788), (921, 923, 791, 789), (918, 920, 788, 786), (919, 921, 789, 787), (916, 918, 786, 784), (917, 919, 787, 785), (914, 916, 784, 782), (915, 917, 785, 783), (912, 914, 782, 780), (913, 915, 783, 781), (910, 912, 780, 778), (911, 913, 781, 779), (908, 910, 778, 776), (909, 911, 779, 777), (862, 908, 776, 730), (863, 909, 777, 731), (906, 866, 734, 774), (907, 867, 735, 775), (904, 906, 774, 772), (905, 907, 775, 773), (902, 904, 772, 770), (903, 905, 773, 771), (900, 902, 770, 768), (901, 903, 771, 769), (898, 900, 768, 766), (899, 901, 769, 767), (896, 898, 766, 764), (897, 899, 767, 765), (894, 896, 764, 762), (895, 897, 765, 763), (892, 894, 762, 760), (893, 895, 763, 761), (890, 892, 760, 758), (891, 893, 761, 759), (888, 890, 758, 756), (889, 891, 759, 757), (864, 888, 756, 732), (865, 889, 757, 733), (886, 860, 729, 754), (887, 861, 728, 755), (884, 886, 754, 752), (885, 887, 755, 753), (882, 884, 752, 750), (883, 885, 753, 751), (880, 882, 750, 748), (881, 883, 751, 749), (878, 880, 748, 746), (879, 881, 749, 747), (876, 878, 746, 744), (877, 879, 747, 745), (874, 876, 744, 742), (875, 877, 745, 743), (872, 874, 742, 740), (873, 875, 743, 741), (870, 872, 740, 738), (871, 873, 741, 739), (868, 870, 738, 736), (869, 871, 739, 737), (866, 868, 736, 734), (867, 869, 737, 735), (719, 29, 817, 859), (709, 719, 859, 858), (699, 709, 858, 857), (689, 699, 857, 856), (679, 689, 856, 855), (669, 679, 855, 854), (659, 669, 854, 853), (649, 659, 853, 852), (639, 649, 852, 851), (629, 639, 851, 850), (16, 629, 850, 816), (619, 59, 818, 849), (609, 619, 849, 848), (599, 609, 848, 847), (589, 599, 847, 846), (579, 589, 846, 845), (569, 579, 845, 844), (559, 569, 844, 843), (549, 559, 843, 842), (539, 549, 842, 841), (529, 539, 841, 840), (29, 529, 840, 817), (519, 89, 819, 839), (509, 519, 839, 838), (499, 509, 838, 837), (489, 499, 837, 836), (479, 489, 836, 835), (469, 479, 835, 834), (459, 469, 834, 833), (449, 459, 833, 832), (439, 449, 832, 831), (429, 439, 831, 830), (59, 429, 830, 818), (419, 16, 816, 829), (409, 419, 829, 828), (399, 409, 828, 827), (389, 399, 827, 826), (379, 389, 826, 825), (369, 379, 825, 824), (359, 369, 824, 823), (349, 359, 823, 822), (339, 349, 822, 821), (329, 339, 821, 820), (89, 329, 820, 819), (734, 736, 869, 867), (88, 328, 868, 866), (736, 738, 871, 869), (328, 338, 870, 868), (738, 740, 873, 871), (338, 348, 872, 870), (740, 742, 875, 873), (348, 358, 874, 872), (742, 744, 877, 875), (358, 368, 876, 874), (744, 746, 879, 877), (368, 378, 878, 876), (746, 748, 881, 879), (378, 388, 880, 878), (748, 750, 883, 881), (388, 398, 882, 880), (750, 752, 885, 883), (398, 408, 884, 882), (752, 754, 887, 885), (408, 418, 886, 884), (754, 729, 861, 887), (418, 17, 860, 886), (732, 756, 889, 865), (58, 428, 888, 864), (756, 758, 891, 889), (428, 438, 890, 888), (758, 760, 893, 891), (438, 448, 892, 890), (760, 762, 895, 893), (448, 458, 894, 892), (762, 764, 897, 895), (458, 468, 896, 894), (764, 766, 899, 897), (468, 478, 898, 896), (766, 768, 901, 899), (478, 488, 900, 898), (768, 770, 903, 901), (488, 498, 902, 900), (770, 772, 905, 903), (498, 508, 904, 902), (772, 774, 907, 905), (508, 518, 906, 904), (774, 734, 867, 907), (518, 88, 866, 906), (730, 776, 909, 863), (28, 528, 908, 862), (776, 778, 911, 909), (528, 538, 910, 908), (778, 780, 913, 911), (538, 548, 912, 910), (780, 782, 915, 913), (548, 558, 914, 912), (782, 784, 917, 915), (558, 568, 916, 914), (784, 786, 919, 917), (568, 578, 918, 916), (786, 788, 921, 919), (578, 588, 920, 918), (788, 790, 923, 921), (588, 598, 922, 920), (790, 792, 925, 923), (598, 608, 924, 922), (792, 794, 927, 925), (608, 618, 926, 924), (794, 732, 865, 927), (618, 58, 864, 926), (729, 796, 929, 861), (17, 628, 928, 860), (796, 798, 931, 929), (628, 638, 930, 928), (798, 800, 933, 931), (638, 648, 932, 930), (800, 802, 935, 933), (648, 658, 934, 932), (802, 804, 937, 935), (658, 668, 936, 934), (804, 806, 939, 937), (668, 678, 938, 936), (806, 808, 941, 939), (678, 688, 940, 938), (808, 810, 943, 941), (688, 698, 942, 940), (810, 812, 945, 943), (698, 708, 944, 942), (812, 814, 947, 945), (708, 718, 946, 944), (814, 730, 863, 947), (718, 28, 862, 946)])
me_cube_002.materials.append(mat_granite)
me_cube_002.use_remesh_preserve_volume = False
me_cube_002.use_remesh_preserve_attributes = False
me_cube_002.use_mirror_vertex_groups = False
me_cube_002.update()

# ---- objects
ob_lamp = bpy.data.objects.new('Lamp', light_lamp)
ob_camera = bpy.data.objects.new('Camera', cam_camera)
ob_gravestone = bpy.data.objects.new('gravestone', me_cube_002)

# ---- transforms, parenting, visibility, modifiers, constraints
ob_lamp.location = (0.403, -4.132, 3.799)
ob_lamp.rotation_euler = (-0.9903, -0.6381, 2.979)
ob_lamp.lock_rotations_4d = False
ob_lamp.empty_display_type = 'ARROWS'
ob_lamp.color = (0.0, 0.0, 0.0, 0.0)
ob_lamp.lineart.crease_threshold = 0.0
ob_camera.location = (2.093, -3.323, 1.6)
ob_camera.rotation_euler = (1.387, 0.02042, 0.5613)
ob_camera.lock_rotations_4d = False
ob_camera.empty_display_type = 'ARROWS'
ob_camera.color = (0.0, 0.0, 0.0, 0.0)
ob_camera.display_type = 'WIRE'
ob_camera.lineart.crease_threshold = 0.0
ob_gravestone.location = (0.0, 0.0, 0.9999)
ob_gravestone.scale = (0.5796, 0.1435, 0.9895)
ob_gravestone.lineart.crease_threshold = 0.0

# ---- collection membership
col_collection_1.objects.link(ob_lamp)
col_collection_1.objects.link(ob_camera)
col_collection_1.objects.link(ob_gravestone)

# ---- scene / render settings (as saved in the file)
scene.camera = ob_camera
scene.frame_start = 1; scene.frame_end = 250; scene.frame_set(1)
scene.render.engine = 'BLENDER_EEVEE_NEXT'
scene.render.resolution_x = 640
scene.render.resolution_y = 800
scene.render.resolution_percentage = 50
scene.render.dither_intensity = 0.0
scene.render.film_transparent = True
scene.cycles.use_denoising = False
scene.cycles.samples = 10
scene.cycles.sampling_pattern = 'TABULATED_SOBOL'
scene.cycles.light_sampling_threshold = 0.0
scene.cycles.use_adaptive_sampling = False
scene.cycles.use_light_tree = False
scene.cycles.blur_glossy = 0.0
scene.cycles.pixel_filter_type = 'GAUSSIAN'
scene.cycles.sample_clamp_indirect = 0.0
scene.view_settings.view_transform = 'Standard'
bpy.context.view_layer.update()
